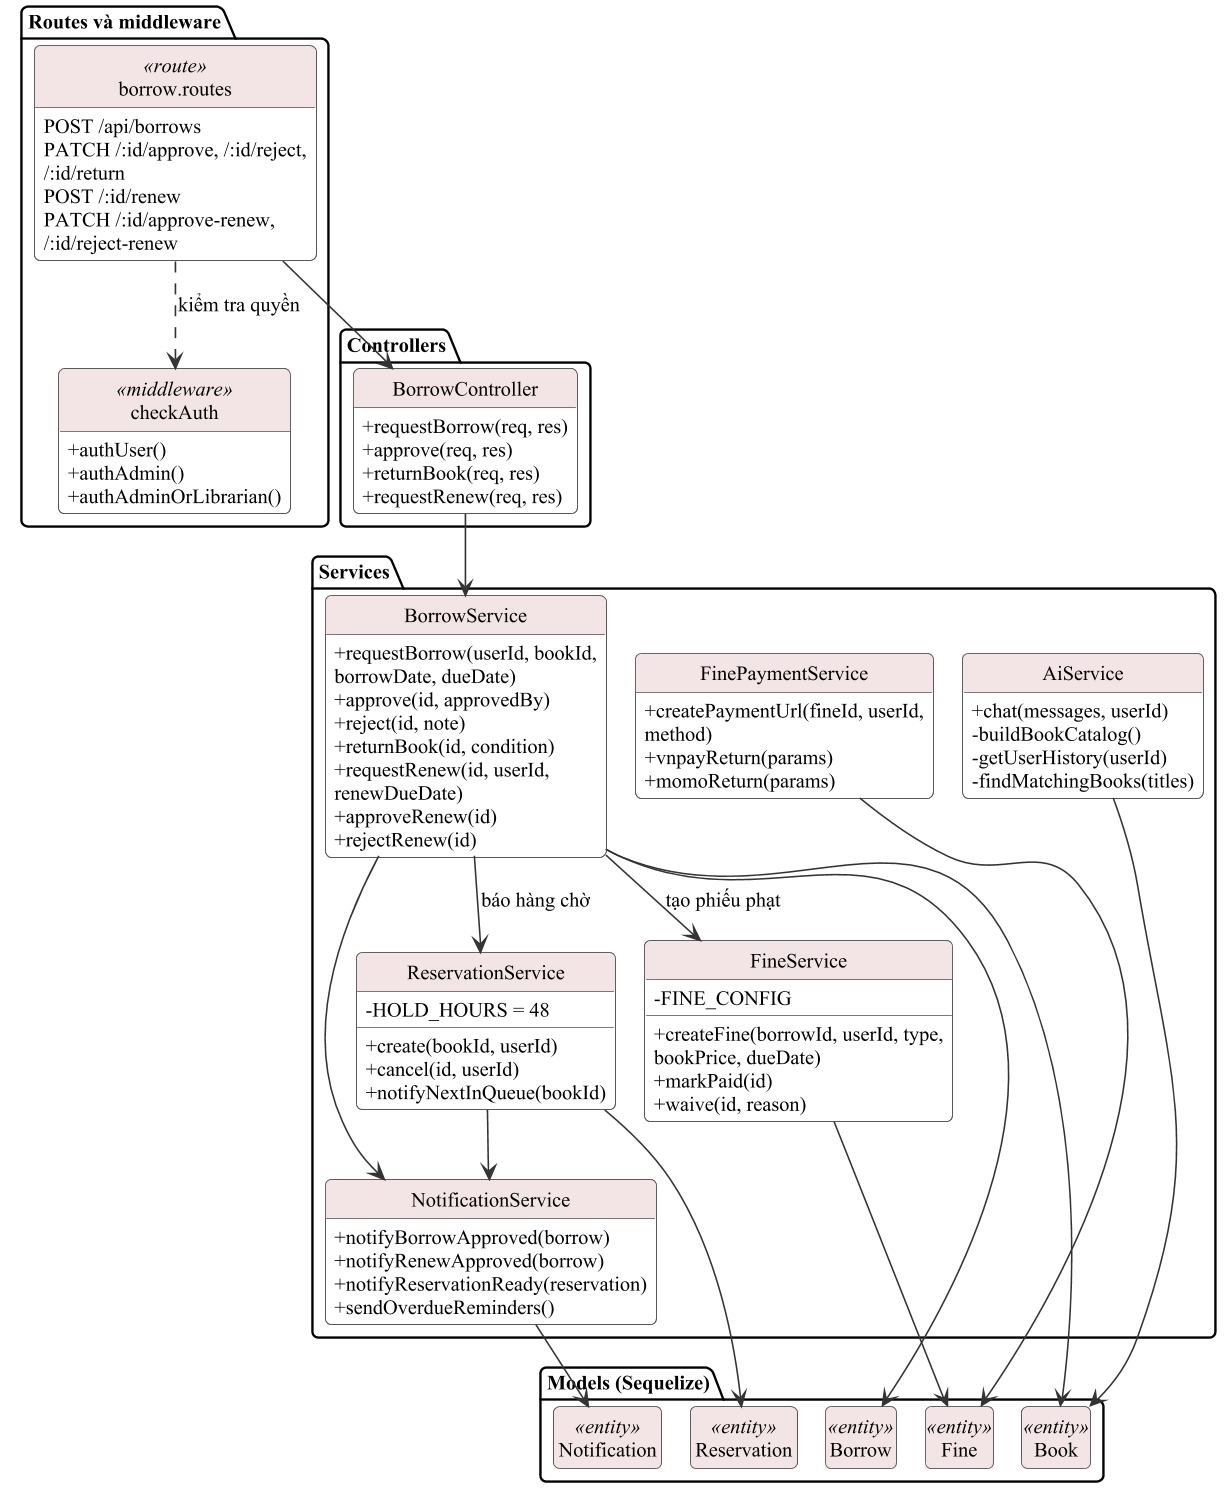

The diagram above was rendered by PlantUML. Its source (embedded in the PNG):
@startuml h2_06_class_nghiep_vu
skinparamlocked dpi 150
!include _skin.iuml
skinparam classAttributeIconSize 0
hide empty members
package "Routes và middleware" {
  class "borrow.routes" as BorrowRouter <<route>> {
    POST /api/borrows
    PATCH /:id/approve, /:id/reject, /:id/return
    POST /:id/renew
    PATCH /:id/approve-renew, /:id/reject-renew
  }
  class "checkAuth" as AuthMiddleware <<middleware>> {
    + authUser()
    + authAdmin()
    + authAdminOrLibrarian()
  }
}
package "Controllers" {
  class BorrowController {
    + requestBorrow(req, res)
    + approve(req, res)
    + returnBook(req, res)
    + requestRenew(req, res)
  }
}
package "Services" {
  class BorrowService {
    + requestBorrow(userId, bookId, borrowDate, dueDate)
    + approve(id, approvedBy)
    + reject(id, note)
    + returnBook(id, condition)
    + requestRenew(id, userId, renewDueDate)
    + approveRenew(id)
    + rejectRenew(id)
  }
  class FineService {
    - FINE_CONFIG
    + createFine(borrowId, userId, type, bookPrice, dueDate)
    + markPaid(id)
    + waive(id, reason)
  }
  class ReservationService {
    - HOLD_HOURS = 48
    + create(bookId, userId)
    + cancel(id, userId)
    + notifyNextInQueue(bookId)
  }
  class NotificationService {
    + notifyBorrowApproved(borrow)
    + notifyRenewApproved(borrow)
    + notifyReservationReady(reservation)
    + sendOverdueReminders()
  }
  class FinePaymentService {
    + createPaymentUrl(fineId, userId, method)
    + vnpayReturn(params)
    + momoReturn(params)
  }
  class AiService {
    + chat(messages, userId)
    - buildBookCatalog()
    - getUserHistory(userId)
    - findMatchingBooks(titles)
  }
}
package "Models (Sequelize)" {
  class Borrow <<entity>>
  class Book <<entity>>
  class Fine <<entity>>
  class Reservation <<entity>>
  class Notification <<entity>>
}
BorrowRouter ..> AuthMiddleware : kiểm tra quyền
BorrowRouter --> BorrowController
BorrowController --> BorrowService
BorrowService --> FineService : tạo phiếu phạt
BorrowService --> ReservationService : báo hàng chờ
BorrowService --> NotificationService
ReservationService --> NotificationService
FinePaymentService --> Fine
BorrowService --> Borrow
BorrowService --> Book
FineService --> Fine
ReservationService --> Reservation
NotificationService --> Notification
AiService --> Book
@enduml